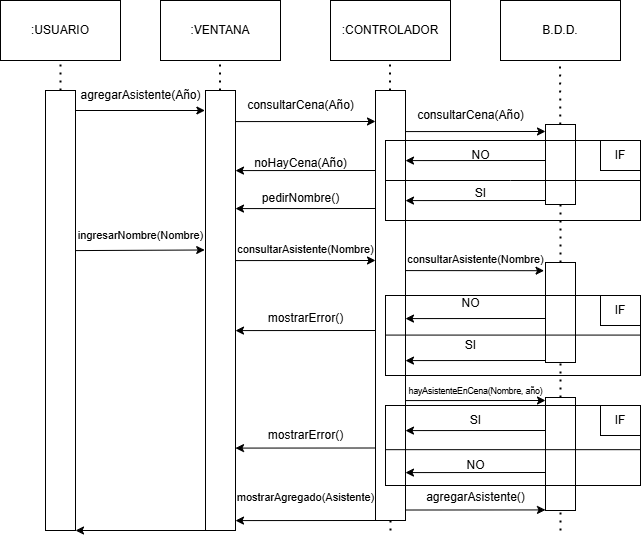

The diagram above was exported from draw.io. Its source (the exported page's mxGraphModel, read from the mxfile embedded in the PNG):
<mxGraphModel dx="1195" dy="615" grid="1" gridSize="10" guides="1" tooltips="1" connect="1" arrows="1" fold="1" page="1" pageScale="1" pageWidth="827" pageHeight="1169" math="0" shadow="0">
  <root>
    <mxCell id="0" />
    <mxCell id="1" parent="0" />
    <mxCell id="tBfbVFJiW5ybNeMXofN9-1" value=":USUARIO" style="rounded=0;whiteSpace=wrap;html=1;" vertex="1" parent="1">
      <mxGeometry x="90" y="60" width="120" height="60" as="geometry" />
    </mxCell>
    <mxCell id="tBfbVFJiW5ybNeMXofN9-2" value=":VENTANA" style="rounded=0;whiteSpace=wrap;html=1;" vertex="1" parent="1">
      <mxGeometry x="250" y="60" width="120" height="60" as="geometry" />
    </mxCell>
    <mxCell id="tBfbVFJiW5ybNeMXofN9-3" value=":CONTROLADOR" style="rounded=0;whiteSpace=wrap;html=1;" vertex="1" parent="1">
      <mxGeometry x="420" y="60" width="120" height="60" as="geometry" />
    </mxCell>
    <mxCell id="tBfbVFJiW5ybNeMXofN9-4" value="B.D.D." style="rounded=0;whiteSpace=wrap;html=1;" vertex="1" parent="1">
      <mxGeometry x="590" y="60" width="120" height="60" as="geometry" />
    </mxCell>
    <mxCell id="tBfbVFJiW5ybNeMXofN9-5" value="" style="endArrow=none;dashed=1;html=1;dashPattern=1 3;strokeWidth=2;rounded=0;entryX=0.5;entryY=1;entryDx=0;entryDy=0;" edge="1" parent="1" source="tBfbVFJiW5ybNeMXofN9-9" target="tBfbVFJiW5ybNeMXofN9-1">
      <mxGeometry width="50" height="50" relative="1" as="geometry">
        <mxPoint x="150" y="600" as="sourcePoint" />
        <mxPoint x="440" y="360" as="targetPoint" />
      </mxGeometry>
    </mxCell>
    <mxCell id="tBfbVFJiW5ybNeMXofN9-6" value="" style="endArrow=none;dashed=1;html=1;dashPattern=1 3;strokeWidth=2;rounded=0;entryX=0.5;entryY=1;entryDx=0;entryDy=0;" edge="1" parent="1" source="tBfbVFJiW5ybNeMXofN9-11">
      <mxGeometry width="50" height="50" relative="1" as="geometry">
        <mxPoint x="309.5" y="600" as="sourcePoint" />
        <mxPoint x="309.5" y="120" as="targetPoint" />
      </mxGeometry>
    </mxCell>
    <mxCell id="tBfbVFJiW5ybNeMXofN9-7" value="" style="endArrow=none;dashed=1;html=1;dashPattern=1 3;strokeWidth=2;rounded=0;entryX=0.5;entryY=1;entryDx=0;entryDy=0;" edge="1" parent="1">
      <mxGeometry width="50" height="50" relative="1" as="geometry">
        <mxPoint x="480" y="590" as="sourcePoint" />
        <mxPoint x="479.5" y="120" as="targetPoint" />
      </mxGeometry>
    </mxCell>
    <mxCell id="tBfbVFJiW5ybNeMXofN9-8" value="" style="endArrow=none;dashed=1;html=1;dashPattern=1 3;strokeWidth=2;rounded=0;entryX=0.5;entryY=1;entryDx=0;entryDy=0;" edge="1" parent="1" source="tBfbVFJiW5ybNeMXofN9-14">
      <mxGeometry width="50" height="50" relative="1" as="geometry">
        <mxPoint x="649.5" y="600" as="sourcePoint" />
        <mxPoint x="649.5" y="120" as="targetPoint" />
      </mxGeometry>
    </mxCell>
    <mxCell id="tBfbVFJiW5ybNeMXofN9-10" value="" style="endArrow=none;dashed=1;html=1;dashPattern=1 3;strokeWidth=2;rounded=0;entryX=0.5;entryY=1;entryDx=0;entryDy=0;exitX=0.5;exitY=1;exitDx=0;exitDy=0;" edge="1" parent="1" source="tBfbVFJiW5ybNeMXofN9-9" target="tBfbVFJiW5ybNeMXofN9-9">
      <mxGeometry width="50" height="50" relative="1" as="geometry">
        <mxPoint x="150" y="600" as="sourcePoint" />
        <mxPoint x="150" y="120" as="targetPoint" />
      </mxGeometry>
    </mxCell>
    <mxCell id="tBfbVFJiW5ybNeMXofN9-9" value="" style="rounded=0;whiteSpace=wrap;html=1;" vertex="1" parent="1">
      <mxGeometry x="135" y="150" width="30" height="440" as="geometry" />
    </mxCell>
    <mxCell id="tBfbVFJiW5ybNeMXofN9-12" value="" style="endArrow=none;dashed=1;html=1;dashPattern=1 3;strokeWidth=2;rounded=0;entryX=0.5;entryY=1;entryDx=0;entryDy=0;exitX=0.5;exitY=1;exitDx=0;exitDy=0;" edge="1" parent="1" source="tBfbVFJiW5ybNeMXofN9-11" target="tBfbVFJiW5ybNeMXofN9-11">
      <mxGeometry width="50" height="50" relative="1" as="geometry">
        <mxPoint x="309.5" y="600" as="sourcePoint" />
        <mxPoint x="309.5" y="120" as="targetPoint" />
      </mxGeometry>
    </mxCell>
    <mxCell id="tBfbVFJiW5ybNeMXofN9-11" value="" style="rounded=0;whiteSpace=wrap;html=1;" vertex="1" parent="1">
      <mxGeometry x="295" y="150" width="30" height="440" as="geometry" />
    </mxCell>
    <mxCell id="tBfbVFJiW5ybNeMXofN9-13" value="" style="rounded=0;whiteSpace=wrap;html=1;" vertex="1" parent="1">
      <mxGeometry x="465" y="150" width="30" height="430" as="geometry" />
    </mxCell>
    <mxCell id="tBfbVFJiW5ybNeMXofN9-15" value="" style="endArrow=none;dashed=1;html=1;dashPattern=1 3;strokeWidth=2;rounded=0;entryX=0.5;entryY=1;entryDx=0;entryDy=0;" edge="1" parent="1" source="tBfbVFJiW5ybNeMXofN9-39" target="tBfbVFJiW5ybNeMXofN9-14">
      <mxGeometry width="50" height="50" relative="1" as="geometry">
        <mxPoint x="649.5" y="600" as="sourcePoint" />
        <mxPoint x="649.5" y="120" as="targetPoint" />
      </mxGeometry>
    </mxCell>
    <mxCell id="tBfbVFJiW5ybNeMXofN9-14" value="" style="rounded=0;whiteSpace=wrap;html=1;" vertex="1" parent="1">
      <mxGeometry x="635" y="184" width="30" height="80" as="geometry" />
    </mxCell>
    <mxCell id="tBfbVFJiW5ybNeMXofN9-16" value="" style="endArrow=classic;html=1;rounded=0;exitX=0.032;exitY=1;exitDx=0;exitDy=0;exitPerimeter=0;entryX=0.96;entryY=1;entryDx=0;entryDy=0;entryPerimeter=0;" edge="1" parent="1" source="tBfbVFJiW5ybNeMXofN9-17" target="tBfbVFJiW5ybNeMXofN9-17">
      <mxGeometry width="50" height="50" relative="1" as="geometry">
        <mxPoint x="380" y="300" as="sourcePoint" />
        <mxPoint x="430" y="250" as="targetPoint" />
      </mxGeometry>
    </mxCell>
    <mxCell id="tBfbVFJiW5ybNeMXofN9-17" value="agregarAsistente(Año)" style="text;html=1;align=center;verticalAlign=middle;resizable=0;points=[];autosize=1;strokeColor=none;fillColor=none;" vertex="1" parent="1">
      <mxGeometry x="160" y="140" width="140" height="30" as="geometry" />
    </mxCell>
    <mxCell id="tBfbVFJiW5ybNeMXofN9-18" value="" style="endArrow=classic;html=1;rounded=0;entryX=-0.019;entryY=0.076;entryDx=0;entryDy=0;entryPerimeter=0;exitX=0.833;exitY=0.111;exitDx=0;exitDy=0;exitPerimeter=0;" edge="1" parent="1">
      <mxGeometry width="50" height="50" relative="1" as="geometry">
        <mxPoint x="324.99" y="181.08000000000004" as="sourcePoint" />
        <mxPoint x="465" y="181" as="targetPoint" />
      </mxGeometry>
    </mxCell>
    <mxCell id="tBfbVFJiW5ybNeMXofN9-19" value="consultarCena(Año)" style="text;html=1;align=center;verticalAlign=middle;resizable=0;points=[];autosize=1;strokeColor=none;fillColor=none;" vertex="1" parent="1">
      <mxGeometry x="325" y="150" width="130" height="30" as="geometry" />
    </mxCell>
    <mxCell id="tBfbVFJiW5ybNeMXofN9-20" value="" style="endArrow=classic;html=1;rounded=0;entryX=-0.019;entryY=0.076;entryDx=0;entryDy=0;entryPerimeter=0;exitX=0.833;exitY=0.111;exitDx=0;exitDy=0;exitPerimeter=0;" edge="1" parent="1">
      <mxGeometry width="50" height="50" relative="1" as="geometry">
        <mxPoint x="494.99" y="191.08000000000004" as="sourcePoint" />
        <mxPoint x="635" y="191" as="targetPoint" />
      </mxGeometry>
    </mxCell>
    <mxCell id="tBfbVFJiW5ybNeMXofN9-21" value="consultarCena(Año)" style="text;html=1;align=center;verticalAlign=middle;resizable=0;points=[];autosize=1;strokeColor=none;fillColor=none;" vertex="1" parent="1">
      <mxGeometry x="495" y="160" width="130" height="30" as="geometry" />
    </mxCell>
    <mxCell id="tBfbVFJiW5ybNeMXofN9-22" value="" style="endArrow=none;html=1;rounded=0;entryX=-0.019;entryY=0.076;entryDx=0;entryDy=0;entryPerimeter=0;exitX=0.833;exitY=0.111;exitDx=0;exitDy=0;exitPerimeter=0;startArrow=classic;startFill=1;" edge="1" parent="1">
      <mxGeometry width="50" height="50" relative="1" as="geometry">
        <mxPoint x="495" y="220.08000000000004" as="sourcePoint" />
        <mxPoint x="635.01" y="220" as="targetPoint" />
      </mxGeometry>
    </mxCell>
    <mxCell id="tBfbVFJiW5ybNeMXofN9-23" value="NO" style="text;html=1;align=center;verticalAlign=middle;resizable=0;points=[];autosize=1;strokeColor=none;fillColor=none;" vertex="1" parent="1">
      <mxGeometry x="550" y="200" width="40" height="30" as="geometry" />
    </mxCell>
    <mxCell id="tBfbVFJiW5ybNeMXofN9-24" value="" style="endArrow=none;html=1;rounded=0;entryX=-0.019;entryY=0.076;entryDx=0;entryDy=0;entryPerimeter=0;exitX=0.833;exitY=0.111;exitDx=0;exitDy=0;exitPerimeter=0;startArrow=classic;startFill=1;" edge="1" parent="1">
      <mxGeometry width="50" height="50" relative="1" as="geometry">
        <mxPoint x="495" y="260.08000000000004" as="sourcePoint" />
        <mxPoint x="635.01" y="260" as="targetPoint" />
      </mxGeometry>
    </mxCell>
    <mxCell id="tBfbVFJiW5ybNeMXofN9-25" value="SI" style="text;html=1;align=center;verticalAlign=middle;resizable=0;points=[];autosize=1;strokeColor=none;fillColor=none;" vertex="1" parent="1">
      <mxGeometry x="555" y="238" width="30" height="30" as="geometry" />
    </mxCell>
    <mxCell id="tBfbVFJiW5ybNeMXofN9-26" value="" style="endArrow=none;html=1;rounded=0;entryX=-0.019;entryY=0.076;entryDx=0;entryDy=0;entryPerimeter=0;exitX=0.833;exitY=0.111;exitDx=0;exitDy=0;exitPerimeter=0;startArrow=classic;startFill=1;" edge="1" parent="1">
      <mxGeometry width="50" height="50" relative="1" as="geometry">
        <mxPoint x="325" y="230.08000000000004" as="sourcePoint" />
        <mxPoint x="465.01" y="230" as="targetPoint" />
      </mxGeometry>
    </mxCell>
    <mxCell id="tBfbVFJiW5ybNeMXofN9-27" value="noHayCena(Año)" style="text;html=1;align=center;verticalAlign=middle;resizable=0;points=[];autosize=1;strokeColor=none;fillColor=none;" vertex="1" parent="1">
      <mxGeometry x="330" y="208" width="120" height="30" as="geometry" />
    </mxCell>
    <mxCell id="tBfbVFJiW5ybNeMXofN9-28" value="" style="endArrow=none;html=1;rounded=0;entryX=-0.019;entryY=0.076;entryDx=0;entryDy=0;entryPerimeter=0;exitX=0.833;exitY=0.111;exitDx=0;exitDy=0;exitPerimeter=0;startArrow=classic;startFill=1;" edge="1" parent="1">
      <mxGeometry width="50" height="50" relative="1" as="geometry">
        <mxPoint x="325" y="268.08000000000004" as="sourcePoint" />
        <mxPoint x="465.01" y="268" as="targetPoint" />
      </mxGeometry>
    </mxCell>
    <mxCell id="tBfbVFJiW5ybNeMXofN9-29" value="pedirNombre()" style="text;html=1;align=center;verticalAlign=middle;resizable=0;points=[];autosize=1;strokeColor=none;fillColor=none;" vertex="1" parent="1">
      <mxGeometry x="340" y="243" width="100" height="30" as="geometry" />
    </mxCell>
    <mxCell id="tBfbVFJiW5ybNeMXofN9-30" value="" style="endArrow=classic;html=1;rounded=0;exitX=0.833;exitY=0.111;exitDx=0;exitDy=0;exitPerimeter=0;entryX=0.928;entryY=0.983;entryDx=0;entryDy=0;entryPerimeter=0;" edge="1" parent="1" target="tBfbVFJiW5ybNeMXofN9-31">
      <mxGeometry width="50" height="50" relative="1" as="geometry">
        <mxPoint x="165" y="310.08000000000004" as="sourcePoint" />
        <mxPoint x="290" y="310" as="targetPoint" />
      </mxGeometry>
    </mxCell>
    <mxCell id="tBfbVFJiW5ybNeMXofN9-31" value="&lt;font style=&quot;font-size: 11px;&quot;&gt;ingresarNombre(Nombre)&lt;/font&gt;" style="text;html=1;align=center;verticalAlign=middle;resizable=0;points=[];autosize=1;strokeColor=none;fillColor=none;" vertex="1" parent="1">
      <mxGeometry x="155" y="280" width="150" height="30" as="geometry" />
    </mxCell>
    <mxCell id="tBfbVFJiW5ybNeMXofN9-32" value="" style="endArrow=classic;html=1;rounded=0;entryX=-0.019;entryY=0.076;entryDx=0;entryDy=0;entryPerimeter=0;exitX=0.833;exitY=0.111;exitDx=0;exitDy=0;exitPerimeter=0;" edge="1" parent="1">
      <mxGeometry width="50" height="50" relative="1" as="geometry">
        <mxPoint x="325" y="320.08000000000004" as="sourcePoint" />
        <mxPoint x="465.01" y="320" as="targetPoint" />
      </mxGeometry>
    </mxCell>
    <mxCell id="tBfbVFJiW5ybNeMXofN9-33" value="&lt;font style=&quot;font-size: 11px;&quot;&gt;consultarAsistente(Nombre)&lt;/font&gt;" style="text;html=1;align=center;verticalAlign=middle;resizable=0;points=[];autosize=1;strokeColor=none;fillColor=none;" vertex="1" parent="1">
      <mxGeometry x="315" y="294" width="160" height="30" as="geometry" />
    </mxCell>
    <mxCell id="tBfbVFJiW5ybNeMXofN9-34" value="" style="endArrow=classic;html=1;rounded=0;exitX=0.833;exitY=0.111;exitDx=0;exitDy=0;exitPerimeter=0;entryX=-0.048;entryY=0.082;entryDx=0;entryDy=0;entryPerimeter=0;" edge="1" parent="1" target="tBfbVFJiW5ybNeMXofN9-39">
      <mxGeometry width="50" height="50" relative="1" as="geometry">
        <mxPoint x="495" y="330.08000000000004" as="sourcePoint" />
        <mxPoint x="630" y="350" as="targetPoint" />
      </mxGeometry>
    </mxCell>
    <mxCell id="tBfbVFJiW5ybNeMXofN9-37" value="NO" style="text;html=1;align=center;verticalAlign=middle;resizable=0;points=[];autosize=1;strokeColor=none;fillColor=none;" vertex="1" parent="1">
      <mxGeometry x="540" y="348" width="40" height="30" as="geometry" />
    </mxCell>
    <mxCell id="tBfbVFJiW5ybNeMXofN9-38" value="" style="endArrow=none;html=1;rounded=0;entryX=-0.019;entryY=0.076;entryDx=0;entryDy=0;entryPerimeter=0;exitX=0.833;exitY=0.111;exitDx=0;exitDy=0;exitPerimeter=0;startArrow=classic;startFill=1;" edge="1" parent="1">
      <mxGeometry width="50" height="50" relative="1" as="geometry">
        <mxPoint x="495" y="378.08000000000004" as="sourcePoint" />
        <mxPoint x="635.01" y="378" as="targetPoint" />
      </mxGeometry>
    </mxCell>
    <mxCell id="tBfbVFJiW5ybNeMXofN9-40" value="" style="endArrow=none;dashed=1;html=1;dashPattern=1 3;strokeWidth=2;rounded=0;entryX=0.5;entryY=1;entryDx=0;entryDy=0;" edge="1" parent="1" source="tBfbVFJiW5ybNeMXofN9-46" target="tBfbVFJiW5ybNeMXofN9-39">
      <mxGeometry width="50" height="50" relative="1" as="geometry">
        <mxPoint x="649.5" y="600" as="sourcePoint" />
        <mxPoint x="650" y="280" as="targetPoint" />
      </mxGeometry>
    </mxCell>
    <mxCell id="tBfbVFJiW5ybNeMXofN9-39" value="" style="rounded=0;whiteSpace=wrap;html=1;" vertex="1" parent="1">
      <mxGeometry x="635" y="322" width="30" height="100" as="geometry" />
    </mxCell>
    <mxCell id="tBfbVFJiW5ybNeMXofN9-41" value="" style="endArrow=none;html=1;rounded=0;entryX=-0.019;entryY=0.076;entryDx=0;entryDy=0;entryPerimeter=0;exitX=0.833;exitY=0.111;exitDx=0;exitDy=0;exitPerimeter=0;startArrow=classic;startFill=1;" edge="1" parent="1">
      <mxGeometry width="50" height="50" relative="1" as="geometry">
        <mxPoint x="494.99" y="420.08000000000004" as="sourcePoint" />
        <mxPoint x="635" y="420" as="targetPoint" />
      </mxGeometry>
    </mxCell>
    <mxCell id="tBfbVFJiW5ybNeMXofN9-42" value="SI" style="text;html=1;align=center;verticalAlign=middle;resizable=0;points=[];autosize=1;strokeColor=none;fillColor=none;" vertex="1" parent="1">
      <mxGeometry x="545" y="390" width="30" height="30" as="geometry" />
    </mxCell>
    <mxCell id="tBfbVFJiW5ybNeMXofN9-43" value="" style="endArrow=none;html=1;rounded=0;entryX=-0.019;entryY=0.076;entryDx=0;entryDy=0;entryPerimeter=0;exitX=0.833;exitY=0.111;exitDx=0;exitDy=0;exitPerimeter=0;startArrow=classic;startFill=1;" edge="1" parent="1">
      <mxGeometry width="50" height="50" relative="1" as="geometry">
        <mxPoint x="325" y="390.08000000000004" as="sourcePoint" />
        <mxPoint x="465.01" y="390" as="targetPoint" />
      </mxGeometry>
    </mxCell>
    <mxCell id="tBfbVFJiW5ybNeMXofN9-44" value="mostrarError()" style="text;html=1;align=center;verticalAlign=middle;resizable=0;points=[];autosize=1;strokeColor=none;fillColor=none;" vertex="1" parent="1">
      <mxGeometry x="345" y="362.5" width="100" height="30" as="geometry" />
    </mxCell>
    <mxCell id="tBfbVFJiW5ybNeMXofN9-47" value="" style="endArrow=none;dashed=1;html=1;dashPattern=1 3;strokeWidth=2;rounded=0;entryX=0.5;entryY=1;entryDx=0;entryDy=0;" edge="1" parent="1" target="tBfbVFJiW5ybNeMXofN9-46">
      <mxGeometry width="50" height="50" relative="1" as="geometry">
        <mxPoint x="650" y="590" as="sourcePoint" />
        <mxPoint x="650" y="435" as="targetPoint" />
      </mxGeometry>
    </mxCell>
    <mxCell id="tBfbVFJiW5ybNeMXofN9-46" value="" style="rounded=0;whiteSpace=wrap;html=1;" vertex="1" parent="1">
      <mxGeometry x="635" y="457" width="30" height="113" as="geometry" />
    </mxCell>
    <mxCell id="tBfbVFJiW5ybNeMXofN9-48" value="" style="endArrow=classic;html=1;rounded=0;entryX=-0.019;entryY=0.076;entryDx=0;entryDy=0;entryPerimeter=0;exitX=0.833;exitY=0.111;exitDx=0;exitDy=0;exitPerimeter=0;" edge="1" parent="1">
      <mxGeometry width="50" height="50" relative="1" as="geometry">
        <mxPoint x="494.99" y="460.08000000000004" as="sourcePoint" />
        <mxPoint x="635" y="460" as="targetPoint" />
      </mxGeometry>
    </mxCell>
    <mxCell id="tBfbVFJiW5ybNeMXofN9-49" value="&lt;font style=&quot;font-size: 8.5px;&quot;&gt;hayAsistenteEnCena(Nombre, año)&lt;/font&gt;" style="text;html=1;align=center;verticalAlign=middle;resizable=0;points=[];autosize=1;strokeColor=none;fillColor=none;" vertex="1" parent="1">
      <mxGeometry x="485" y="435" width="160" height="30" as="geometry" />
    </mxCell>
    <mxCell id="tBfbVFJiW5ybNeMXofN9-50" value="&lt;font style=&quot;font-size: 11px;&quot;&gt;consultarAsistente(Nombre)&lt;/font&gt;" style="text;html=1;align=center;verticalAlign=middle;resizable=0;points=[];autosize=1;strokeColor=none;fillColor=none;" vertex="1" parent="1">
      <mxGeometry x="485" y="304" width="160" height="30" as="geometry" />
    </mxCell>
    <mxCell id="tBfbVFJiW5ybNeMXofN9-51" value="NO" style="text;html=1;align=center;verticalAlign=middle;resizable=0;points=[];autosize=1;strokeColor=none;fillColor=none;" vertex="1" parent="1">
      <mxGeometry x="545" y="510" width="40" height="30" as="geometry" />
    </mxCell>
    <mxCell id="tBfbVFJiW5ybNeMXofN9-52" value="" style="endArrow=none;html=1;rounded=0;entryX=-0.019;entryY=0.076;entryDx=0;entryDy=0;entryPerimeter=0;exitX=0.833;exitY=0.111;exitDx=0;exitDy=0;exitPerimeter=0;startArrow=classic;startFill=1;" edge="1" parent="1">
      <mxGeometry width="50" height="50" relative="1" as="geometry">
        <mxPoint x="494.99" y="490.08000000000004" as="sourcePoint" />
        <mxPoint x="635" y="490" as="targetPoint" />
      </mxGeometry>
    </mxCell>
    <mxCell id="tBfbVFJiW5ybNeMXofN9-53" value="" style="endArrow=none;html=1;rounded=0;entryX=-0.019;entryY=0.076;entryDx=0;entryDy=0;entryPerimeter=0;exitX=0.833;exitY=0.111;exitDx=0;exitDy=0;exitPerimeter=0;startArrow=classic;startFill=1;" edge="1" parent="1">
      <mxGeometry width="50" height="50" relative="1" as="geometry">
        <mxPoint x="494.98" y="532.08" as="sourcePoint" />
        <mxPoint x="634.99" y="532" as="targetPoint" />
      </mxGeometry>
    </mxCell>
    <mxCell id="tBfbVFJiW5ybNeMXofN9-54" value="SI" style="text;html=1;align=center;verticalAlign=middle;resizable=0;points=[];autosize=1;strokeColor=none;fillColor=none;" vertex="1" parent="1">
      <mxGeometry x="550" y="465" width="30" height="30" as="geometry" />
    </mxCell>
    <mxCell id="tBfbVFJiW5ybNeMXofN9-55" value="" style="endArrow=none;html=1;rounded=0;entryX=-0.019;entryY=0.076;entryDx=0;entryDy=0;entryPerimeter=0;exitX=0.833;exitY=0.111;exitDx=0;exitDy=0;exitPerimeter=0;startArrow=classic;startFill=1;" edge="1" parent="1">
      <mxGeometry width="50" height="50" relative="1" as="geometry">
        <mxPoint x="325" y="507.58000000000004" as="sourcePoint" />
        <mxPoint x="465.01" y="507.5" as="targetPoint" />
      </mxGeometry>
    </mxCell>
    <mxCell id="tBfbVFJiW5ybNeMXofN9-56" value="mostrarError()" style="text;html=1;align=center;verticalAlign=middle;resizable=0;points=[];autosize=1;strokeColor=none;fillColor=none;" vertex="1" parent="1">
      <mxGeometry x="345" y="480" width="100" height="30" as="geometry" />
    </mxCell>
    <mxCell id="tBfbVFJiW5ybNeMXofN9-57" value="" style="endArrow=none;html=1;rounded=0;entryX=-0.019;entryY=0.076;entryDx=0;entryDy=0;entryPerimeter=0;exitX=0.833;exitY=0.111;exitDx=0;exitDy=0;exitPerimeter=0;startArrow=classic;startFill=1;" edge="1" parent="1">
      <mxGeometry width="50" height="50" relative="1" as="geometry">
        <mxPoint x="325" y="580.08" as="sourcePoint" />
        <mxPoint x="465.01" y="580" as="targetPoint" />
      </mxGeometry>
    </mxCell>
    <mxCell id="tBfbVFJiW5ybNeMXofN9-58" value="" style="endArrow=classic;html=1;rounded=0;entryX=-0.019;entryY=0.076;entryDx=0;entryDy=0;entryPerimeter=0;exitX=0.833;exitY=0.111;exitDx=0;exitDy=0;exitPerimeter=0;startArrow=none;startFill=0;endFill=1;" edge="1" parent="1">
      <mxGeometry width="50" height="50" relative="1" as="geometry">
        <mxPoint x="494.99" y="569.51" as="sourcePoint" />
        <mxPoint x="635" y="569.43" as="targetPoint" />
      </mxGeometry>
    </mxCell>
    <mxCell id="tBfbVFJiW5ybNeMXofN9-59" value="&lt;font style=&quot;font-size: 11px;&quot;&gt;mostrarAgregado(Asistente)&lt;/font&gt;" style="text;html=1;align=center;verticalAlign=middle;resizable=0;points=[];autosize=1;strokeColor=none;fillColor=none;" vertex="1" parent="1">
      <mxGeometry x="315" y="542" width="160" height="30" as="geometry" />
    </mxCell>
    <mxCell id="tBfbVFJiW5ybNeMXofN9-60" value="agregarAsistente()" style="text;html=1;align=center;verticalAlign=middle;resizable=0;points=[];autosize=1;strokeColor=none;fillColor=none;" vertex="1" parent="1">
      <mxGeometry x="505" y="542" width="120" height="30" as="geometry" />
    </mxCell>
    <mxCell id="tBfbVFJiW5ybNeMXofN9-61" value="" style="endArrow=none;html=1;rounded=0;entryX=-0.019;entryY=0.076;entryDx=0;entryDy=0;entryPerimeter=0;startArrow=classic;startFill=1;exitX=1;exitY=1;exitDx=0;exitDy=0;" edge="1" parent="1" source="tBfbVFJiW5ybNeMXofN9-9">
      <mxGeometry width="50" height="50" relative="1" as="geometry">
        <mxPoint x="170" y="590" as="sourcePoint" />
        <mxPoint x="300" y="590" as="targetPoint" />
      </mxGeometry>
    </mxCell>
    <mxCell id="tBfbVFJiW5ybNeMXofN9-62" value="" style="rounded=0;whiteSpace=wrap;html=1;fillColor=none;" vertex="1" parent="1">
      <mxGeometry x="475" y="200" width="255" height="80" as="geometry" />
    </mxCell>
    <mxCell id="tBfbVFJiW5ybNeMXofN9-63" value="IF" style="rounded=0;whiteSpace=wrap;html=1;" vertex="1" parent="1">
      <mxGeometry x="690" y="200" width="40" height="30" as="geometry" />
    </mxCell>
    <mxCell id="tBfbVFJiW5ybNeMXofN9-64" value="" style="endArrow=none;html=1;rounded=0;entryX=1;entryY=0.5;entryDx=0;entryDy=0;exitX=0;exitY=0.5;exitDx=0;exitDy=0;" edge="1" parent="1" source="tBfbVFJiW5ybNeMXofN9-62" target="tBfbVFJiW5ybNeMXofN9-62">
      <mxGeometry width="50" height="50" relative="1" as="geometry">
        <mxPoint x="380" y="280" as="sourcePoint" />
        <mxPoint x="430" y="230" as="targetPoint" />
        <Array as="points">
          <mxPoint x="600" y="240" />
        </Array>
      </mxGeometry>
    </mxCell>
    <mxCell id="tBfbVFJiW5ybNeMXofN9-65" value="" style="rounded=0;whiteSpace=wrap;html=1;fillColor=none;" vertex="1" parent="1">
      <mxGeometry x="475" y="355" width="255" height="80" as="geometry" />
    </mxCell>
    <mxCell id="tBfbVFJiW5ybNeMXofN9-66" value="" style="rounded=0;whiteSpace=wrap;html=1;fillColor=none;" vertex="1" parent="1">
      <mxGeometry x="475" y="465" width="255" height="80" as="geometry" />
    </mxCell>
    <mxCell id="tBfbVFJiW5ybNeMXofN9-67" value="" style="endArrow=none;html=1;rounded=0;entryX=1;entryY=0.5;entryDx=0;entryDy=0;exitX=0;exitY=0.5;exitDx=0;exitDy=0;" edge="1" parent="1">
      <mxGeometry width="50" height="50" relative="1" as="geometry">
        <mxPoint x="475" y="394.58000000000004" as="sourcePoint" />
        <mxPoint x="730" y="394.58000000000004" as="targetPoint" />
      </mxGeometry>
    </mxCell>
    <mxCell id="tBfbVFJiW5ybNeMXofN9-68" value="" style="endArrow=none;html=1;rounded=0;entryX=1;entryY=0.5;entryDx=0;entryDy=0;exitX=0;exitY=0.5;exitDx=0;exitDy=0;" edge="1" parent="1">
      <mxGeometry width="50" height="50" relative="1" as="geometry">
        <mxPoint x="475" y="509.16999999999996" as="sourcePoint" />
        <mxPoint x="730" y="509.16999999999996" as="targetPoint" />
      </mxGeometry>
    </mxCell>
    <mxCell id="tBfbVFJiW5ybNeMXofN9-69" value="IF" style="rounded=0;whiteSpace=wrap;html=1;" vertex="1" parent="1">
      <mxGeometry x="690" y="355" width="40" height="30" as="geometry" />
    </mxCell>
    <mxCell id="tBfbVFJiW5ybNeMXofN9-70" value="IF" style="rounded=0;whiteSpace=wrap;html=1;" vertex="1" parent="1">
      <mxGeometry x="690" y="465" width="40" height="30" as="geometry" />
    </mxCell>
  </root>
</mxGraphModel>